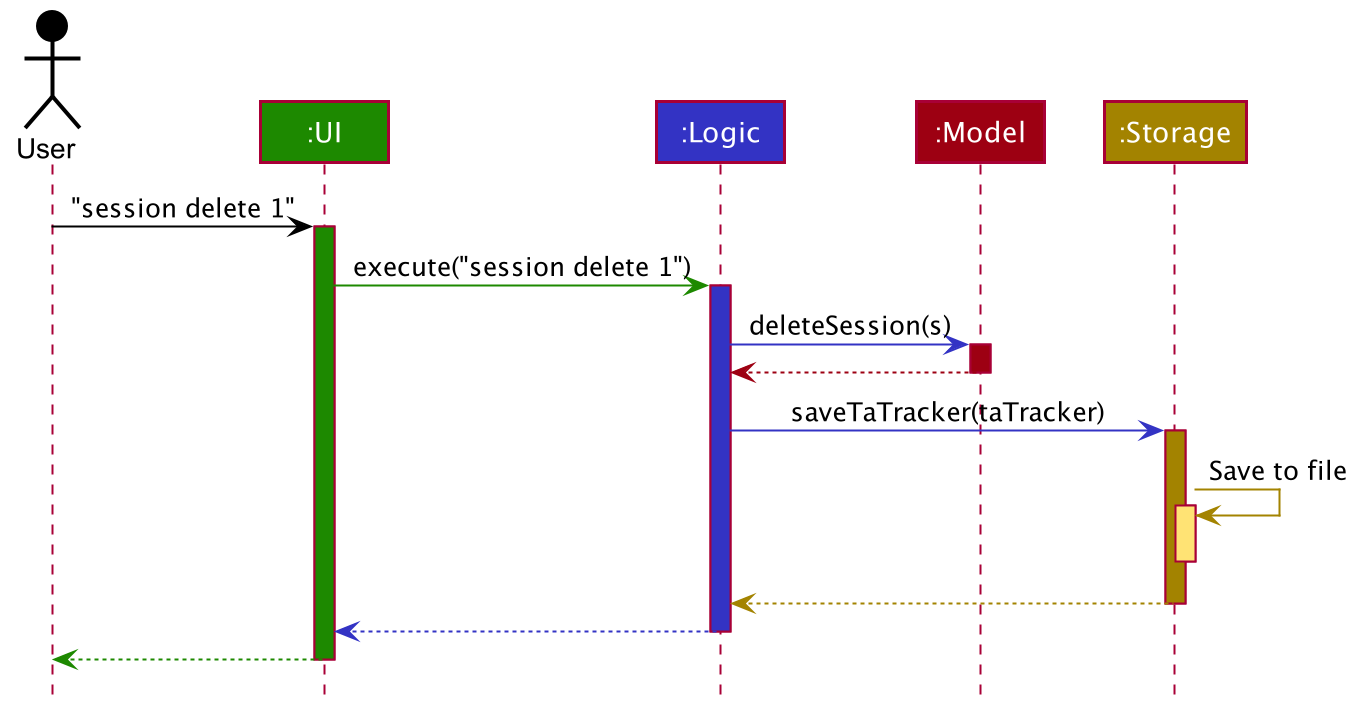

The diagram above was rendered by PlantUML. Its source (embedded in the PNG):
@startuml








skinparam BackgroundColor #FFFFFFF

skinparam Shadowing false

skinparam Class {
    FontColor #FFFFFF
    BorderThickness 1
    BorderColor #FFFFFF
    StereotypeFontColor #FFFFFF
    FontName Arial
}

skinparam Actor {
    BorderColor #000000
    Color #000000
    FontName Arial
}

skinparam Sequence {
    MessageAlign center
    BoxFontSize 15
    BoxPadding 0
    BoxFontColor #FFFFFF
    FontName Arial
}

skinparam Participant {
    FontColor #FFFFFFF
    Padding 20
}

skinparam MinClassWidth 50
skinparam ParticipantPadding 10
skinparam Shadowing false
skinparam DefaultTextAlignment center
skinparam packageStyle Rectangle

hide footbox
hide members
hide circle

Actor User as user #000000
Participant ":UI" as ui #1D8900
Participant ":Logic" as logic #3333C4
Participant ":Model" as model #9D0012
Participant ":Storage" as storage #A38300

user -[#000000]> ui : "session delete 1"
activate ui #1D8900

ui -[#1D8900]> logic : execute("session delete 1")
activate logic #3333C4

logic -[#3333C4]> model : deleteSession(s)
activate model #9D0012

model -[#9D0012]-> logic
deactivate model

logic -[#3333C4]> storage : saveTaTracker(taTracker)
activate storage #A38300

storage -[#A38300]> storage : Save to file
activate storage #FFE374
deactivate storage

storage --[#A38300]> logic
deactivate storage

logic --[#3333C4]> ui
deactivate logic

ui--[#1D8900]> user
deactivate ui
@enduml